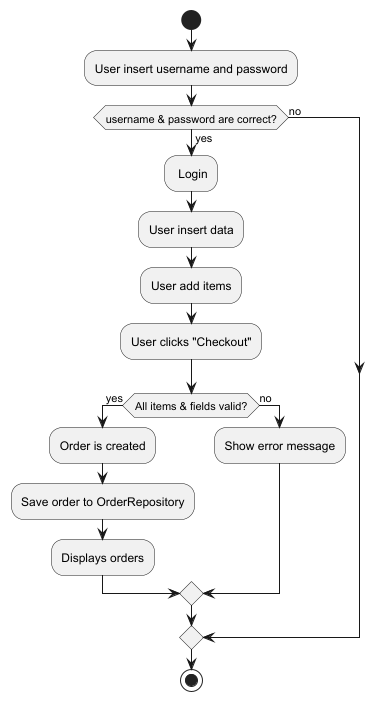

The diagram above was rendered by PlantUML. Its source (embedded in the PNG):
@startuml
start
:User insert username and password;
if (username & password are correct?) then (yes)
  : Login;
  :User insert data;
  :User add items;
  :User clicks "Checkout";
  if (All items & fields valid?) then (yes)
   :Order is created;
   :Save order to OrderRepository;
   :Displays orders;
  else (no)
   :Show error message;
  endif



else (no)
endif
stop

@enduml